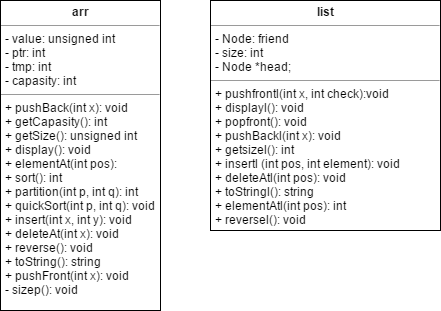

The diagram above was exported from draw.io. Its source (the exported page's mxGraphModel, read from the mxfile embedded in the PNG):
<mxGraphModel dx="1346" dy="589" grid="1" gridSize="10" guides="1" tooltips="1" connect="1" arrows="1" fold="1" page="1" pageScale="1" pageWidth="826" pageHeight="1169" background="#ffffff" math="0" shadow="0">
  <root>
    <mxCell id="0" />
    <mxCell id="1" parent="0" />
    <mxCell id="2" value="&lt;p style=&quot;margin: 0px ; margin-top: 4px ; text-align: center&quot;&gt;&lt;b&gt;arr&lt;/b&gt;&lt;br&gt;&lt;/p&gt;&lt;hr size=&quot;1&quot;&gt;&lt;p style=&quot;margin: 0px ; margin-left: 4px&quot;&gt;- value:&amp;nbsp;unsigned int&lt;/p&gt;&lt;p style=&quot;margin: 0px ; margin-left: 4px&quot;&gt;-&amp;nbsp;ptr:&amp;nbsp;int&lt;/p&gt;&lt;p style=&quot;margin: 0px ; margin-left: 4px&quot;&gt;-&amp;nbsp;tmp&lt;span&gt;:&amp;nbsp;int&lt;/span&gt;&lt;/p&gt;&lt;p style=&quot;margin: 0px ; margin-left: 4px&quot;&gt;-&amp;nbsp;capasity&lt;span&gt;:&amp;nbsp;int&lt;/span&gt;&lt;/p&gt;&lt;hr size=&quot;1&quot;&gt;&lt;p style=&quot;margin: 0px ; margin-left: 4px&quot;&gt;+ pushBack(int x): void&lt;/p&gt;&lt;p style=&quot;margin: 0px ; margin-left: 4px&quot;&gt;+&amp;nbsp;getCapasity(): int&lt;/p&gt;&lt;p style=&quot;margin: 0px ; margin-left: 4px&quot;&gt;+&amp;nbsp;getSize():&amp;nbsp;unsigned int&lt;/p&gt;&lt;p style=&quot;margin: 0px ; margin-left: 4px&quot;&gt;+&amp;nbsp;display(): void&lt;/p&gt;&lt;p style=&quot;margin: 0px ; margin-left: 4px&quot;&gt;+&amp;nbsp;elementAt(int pos):&lt;/p&gt;&lt;p style=&quot;margin: 0px ; margin-left: 4px&quot;&gt;+ sort(): int&lt;/p&gt;&lt;p style=&quot;margin: 0px ; margin-left: 4px&quot;&gt;+&amp;nbsp;partition(int p, int q): int&lt;/p&gt;&lt;p style=&quot;margin: 0px ; margin-left: 4px&quot;&gt;+&amp;nbsp;quickSort(int p, int q): void&lt;/p&gt;&lt;p style=&quot;margin: 0px ; margin-left: 4px&quot;&gt;+&amp;nbsp;insert(int x, int y): void&lt;/p&gt;&lt;p style=&quot;margin: 0px ; margin-left: 4px&quot;&gt;+&amp;nbsp;deleteAt(int x): void&lt;/p&gt;&lt;p style=&quot;margin: 0px ; margin-left: 4px&quot;&gt;+&amp;nbsp;reverse(): void&lt;/p&gt;&lt;p style=&quot;margin: 0px ; margin-left: 4px&quot;&gt;+&amp;nbsp;toString(): string&lt;/p&gt;&lt;p style=&quot;margin: 0px ; margin-left: 4px&quot;&gt;+&amp;nbsp;pushFront(int x): void&lt;/p&gt;&lt;p style=&quot;margin: 0px ; margin-left: 4px&quot;&gt;-&amp;nbsp;sizep(): void&lt;/p&gt;" style="verticalAlign=top;align=left;overflow=fill;fontSize=12;fontFamily=Helvetica;html=1;" vertex="1" parent="1">
      <mxGeometry x="80" y="70" width="160" height="310" as="geometry" />
    </mxCell>
    <mxCell id="3" value="&lt;p style=&quot;margin: 0px ; margin-top: 4px ; text-align: center&quot;&gt;&lt;b&gt;list&lt;/b&gt;&lt;br&gt;&lt;/p&gt;&lt;hr size=&quot;1&quot;&gt;&lt;p style=&quot;margin: 0px ; margin-left: 4px&quot;&gt;- Node:&amp;nbsp;friend&lt;/p&gt;&lt;p style=&quot;margin: 0px ; margin-left: 4px&quot;&gt;-&amp;nbsp;size: int&lt;/p&gt;&lt;p style=&quot;margin: 0px ; margin-left: 4px&quot;&gt;-&amp;nbsp;Node *head;&lt;/p&gt;&lt;hr size=&quot;1&quot;&gt;&lt;p style=&quot;margin: 0px ; margin-left: 4px&quot;&gt;&lt;span&gt;+&amp;nbsp;&lt;/span&gt;&lt;span&gt;pushfrontl(int x, int check):void&lt;/span&gt;&lt;br&gt;&lt;/p&gt;&lt;p style=&quot;margin: 0px ; margin-left: 4px&quot;&gt;&lt;span&gt;+&amp;nbsp;&lt;/span&gt;&lt;span&gt;displayl(): void&lt;/span&gt;&lt;/p&gt;&lt;p style=&quot;margin: 0px ; margin-left: 4px&quot;&gt;&lt;span&gt;+&amp;nbsp;&lt;/span&gt;&lt;span&gt;popfront(): void&lt;/span&gt;&lt;/p&gt;&lt;p style=&quot;margin: 0px ; margin-left: 4px&quot;&gt;&lt;span&gt;+&amp;nbsp;&lt;/span&gt;&lt;span&gt;pushBackl(int x): void&lt;/span&gt;&lt;/p&gt;&lt;p style=&quot;margin: 0px ; margin-left: 4px&quot;&gt;&lt;span&gt;+&amp;nbsp;&lt;/span&gt;&lt;span&gt;getsizel(): int&lt;/span&gt;&lt;/p&gt;&lt;p style=&quot;margin: 0px ; margin-left: 4px&quot;&gt;&lt;span&gt;+&amp;nbsp;&lt;/span&gt;&lt;span&gt;insertl (int pos, int element): void&lt;/span&gt;&lt;/p&gt;&lt;p style=&quot;margin: 0px ; margin-left: 4px&quot;&gt;&lt;span&gt;+&amp;nbsp;&lt;/span&gt;&lt;span&gt;deleteAtl(int pos): void&lt;/span&gt;&lt;/p&gt;&lt;p style=&quot;margin: 0px ; margin-left: 4px&quot;&gt;&lt;span&gt;+&amp;nbsp;&lt;/span&gt;&lt;span&gt;toStringl(): string&lt;/span&gt;&lt;/p&gt;&lt;p style=&quot;margin: 0px ; margin-left: 4px&quot;&gt;&lt;span&gt;+&amp;nbsp;&lt;/span&gt;&lt;span&gt;elementAtl(int pos): int&lt;/span&gt;&lt;/p&gt;&lt;p style=&quot;margin: 0px ; margin-left: 4px&quot;&gt;&lt;span&gt;+&amp;nbsp;&lt;/span&gt;&lt;span&gt;reversel(): void&lt;/span&gt;&lt;/p&gt;" style="verticalAlign=top;align=left;overflow=fill;fontSize=12;fontFamily=Helvetica;html=1;" vertex="1" parent="1">
      <mxGeometry x="290" y="70" width="230" height="230" as="geometry" />
    </mxCell>
  </root>
</mxGraphModel>